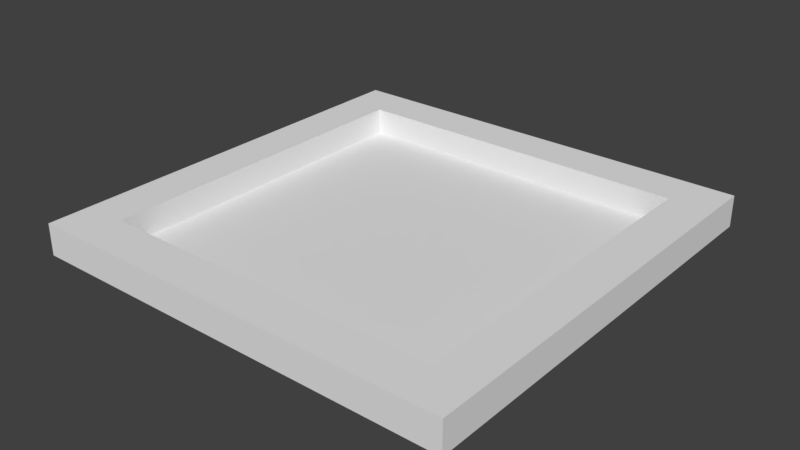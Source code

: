 # Source: arena.blend  (saved by Blender 2.78.0; exported with 4.5.12 LTS)
import bpy
from mathutils import Matrix  # noqa: F401  (used for matrix-valued properties, if any)

bpy.ops.wm.read_factory_settings(use_empty=True)
scene = bpy.context.scene
scene.name = 'Scene'

# ---- collections
col_collection_1 = bpy.data.collections.new('Collection 1'); scene.collection.children.link(col_collection_1)

# ---- materials (node trees are filled in below, after node groups)
mat_arenamaterial = bpy.data.materials.new('arenaMaterial')
mat_arenamaterial.alpha_threshold = 0.0
mat_arenamaterial.use_transparent_shadow = False
mat_arenamaterial.roughness = 0.5

# ---- material node trees

# ---- world
world_world = bpy.data.worlds.new('World'); scene.world = world_world
world_world.color = (0.05088, 0.05088, 0.05088)
world_world.use_sun_shadow = False
world_world.sun_shadow_jitter_overblur = 0.0
world_world.cycles.sampling_method = 'MANUAL'

# ---- meshes
me_cube_001 = bpy.data.meshes.new('Cube.001')
me_cube_001.from_pydata([(-20.0, -16.0, -0.4559), (-20.0, -16.0, 2.456), (-20.0, 16.0, 2.456), (-16.0, -16.0, -0.4559), (-16.0, -16.0, 2.456), (-16.0, 16.0, -0.4559), (-16.0, 16.0, 2.456), (-20.0, -20.0, -0.4559), (-20.0, -20.0, 2.456), (-16.0, -20.0, 2.456), (-16.0, -20.0, -0.4559), (16.0, -16.0, 2.456), (16.0, -16.0, -0.4559), (16.0, -20.0, 2.456), (16.0, -20.0, -0.4559), (20.0, -16.0, 2.456), (20.0, -16.0, -0.4559), (20.0, -20.0, 2.456), (20.0, -20.0, -0.4559), (16.0, 16.0, 2.456), (16.0, 16.0, -0.4559), (20.0, 16.0, 2.456), (20.0, 16.0, -0.4559), (16.0, 20.0, 2.456), (16.0, 20.0, -0.4559), (20.0, 20.0, 2.456), (20.0, 20.0, -0.4559), (-16.0, 20.0, 2.456), (-16.0, 20.0, -0.4559), (-20.0, 16.0, -0.4559), (-20.0, 20.0, 2.456), (-20.0, 20.0, -0.4559)], [], [(0, 1, 2, 29), (24, 20, 5, 28), (5, 6, 4, 3), (1, 0, 7, 8), (29, 5, 3, 0), (6, 2, 1, 4), (10, 9, 8, 7), (0, 3, 10, 7), (4, 1, 8, 9), (4, 9, 13, 11), (11, 13, 17, 15), (9, 10, 14, 13), (3, 4, 11, 12), (10, 3, 12, 14), (16, 15, 17, 18), (13, 14, 18, 17), (14, 12, 16, 18), (15, 16, 22, 21), (22, 20, 24, 26), (16, 12, 20, 22), (11, 15, 21, 19), (12, 11, 19, 20), (24, 23, 25, 26), (21, 22, 26, 25), (19, 21, 25, 23), (23, 24, 28, 27), (19, 23, 27, 6), (20, 19, 6, 5), (6, 27, 30, 2), (5, 6, 2, 29), (28, 5, 29, 31), (27, 28, 31, 30), (29, 2, 30, 31)])
_uv = me_cube_001.uv_layers.new(name='UVMap')
_uv.uv.foreach_set('vector', [-0.125, 0.0, -0.125, 0.0, -0.125, 1.0, -0.125, 1.0, 1.0, 1.125, 1.0, 1.0, -5.96e-08, 1.0, 0.0, 1.125, -5.96e-08, 1.0, -5.96e-08, 1.0, 0.0, 0.0, 0.0, 0.0, -0.125, 0.0, -0.125, 0.0, -0.125, -0.125, -0.125, -0.125, -0.125, 1.0, -5.96e-08, 1.0, 0.0, 0.0, -0.125, 0.0, -5.96e-08, 1.0, -0.125, 1.0, -0.125, 0.0, 0.0, 0.0, 0.0, -0.125, 0.0, -0.125, -0.125, -0.125, -0.125, -0.125, -0.125, 0.0, 0.0, 0.0, 0.0, -0.125, -0.125, -0.125, 0.0, 0.0, -0.125, 0.0, -0.125, -0.125, 0.0, -0.125, 0.0, 0.0, 0.0, -0.125, 1.0, -0.125, 1.0, 0.0, 1.0, 0.0, 1.0, -0.125, 1.125, -0.125, 1.125, 0.0, 0.0, -0.125, 0.0, -0.125, 1.0, -0.125, 1.0, -0.125, 0.0, 0.0, 0.0, 0.0, 1.0, 0.0, 1.0, 0.0, 0.0, -0.125, 0.0, 0.0, 1.0, 0.0, 1.0, -0.125, 1.125, 0.0, 1.125, 0.0, 1.125, -0.125, 1.125, -0.125, 1.0, -0.125, 1.0, -0.125, 1.125, -0.125, 1.125, -0.125, 1.0, -0.125, 1.0, 0.0, 1.125, 0.0, 1.125, -0.125, 1.125, 0.0, 1.125, 0.0, 1.125, 1.0, 1.125, 1.0, 1.125, 1.0, 1.0, 1.0, 1.0, 1.125, 1.125, 1.125, 1.125, 0.0, 1.0, 0.0, 1.0, 1.0, 1.125, 1.0, 1.0, 0.0, 1.125, 0.0, 1.125, 1.0, 1.0, 1.0, 1.0, 0.0, 1.0, 0.0, 1.0, 1.0, 1.0, 1.0, 1.0, 1.125, 1.0, 1.125, 1.125, 1.125, 1.125, 1.125, 1.125, 1.0, 1.125, 1.0, 1.125, 1.125, 1.125, 1.125, 1.0, 1.0, 1.125, 1.0, 1.125, 1.125, 1.0, 1.125, 1.0, 1.125, 1.0, 1.125, 0.0, 1.125, 0.0, 1.125, 1.0, 1.0, 1.0, 1.125, 0.0, 1.125, -5.96e-08, 1.0, 1.0, 1.0, 1.0, 1.0, -5.96e-08, 1.0, -5.96e-08, 1.0, -5.96e-08, 1.0, 0.0, 1.125, -0.125, 1.125, -0.125, 1.0, -5.96e-08, 1.0, -5.96e-08, 1.0, -0.125, 1.0, -0.125, 1.0, 0.0, 1.125, -5.96e-08, 1.0, -0.125, 1.0, -0.125, 1.125, 0.0, 1.125, 0.0, 1.125, -0.125, 1.125, -0.125, 1.125, -0.125, 1.0, -0.125, 1.0, -0.125, 1.125, -0.125, 1.125])
me_cube_001.materials.append(mat_arenamaterial)
me_cube_001.use_remesh_preserve_volume = False
me_cube_001.use_remesh_preserve_attributes = False
me_cube_001.use_mirror_vertex_groups = False
me_cube_001.update()
me_plane = bpy.data.meshes.new('Plane')
me_plane.from_pydata([(-16.0, -16.0, 0.0), (16.0, -16.0, 0.0), (-16.0, 16.0, 0.0), (16.0, 16.0, 0.0)], [], [(0, 1, 3, 2)])
_uv = me_plane.uv_layers.new(name='UVMap')
_uv.uv.foreach_set('vector', [0.0, 0.0, 1.0, 0.0, 1.0, 1.0, 0.0, 1.0])
me_plane.use_remesh_preserve_volume = False
me_plane.use_remesh_preserve_attributes = False
me_plane.use_mirror_vertex_groups = False
me_plane.update()

# ---- objects
ob_cube = bpy.data.objects.new('Cube', me_cube_001)
ob_plane = bpy.data.objects.new('Plane', me_plane)

# ---- transforms, parenting, visibility, modifiers, constraints
ob_cube.location = (0.0, 0.0, 0.0)
ob_cube.lineart.crease_threshold = 0.0
ob_plane.location = (0.0, 0.0, 0.0)
ob_plane.lineart.crease_threshold = 0.0

# ---- collection membership
col_collection_1.objects.link(ob_cube)
col_collection_1.objects.link(ob_plane)

# ---- scene / render settings (as saved in the file)
scene.frame_start = 1; scene.frame_end = 250; scene.frame_set(1)
scene.render.engine = 'BLENDER_EEVEE_NEXT'
scene.render.resolution_percentage = 50
scene.render.dither_intensity = 0.0
scene.cycles.use_denoising = False
scene.cycles.samples = 128
scene.cycles.sampling_pattern = 'TABULATED_SOBOL'
scene.cycles.light_sampling_threshold = 0.0
scene.cycles.use_adaptive_sampling = False
scene.cycles.use_light_tree = False
scene.cycles.blur_glossy = 0.0
scene.cycles.sample_clamp_indirect = 0.0
scene.view_settings.view_transform = 'Standard'
bpy.context.view_layer.update()

# ---- added for rendering (the .blend has no active camera and no usable light): camera, sun
cam_auto = bpy.data.cameras.new('AutoCamera')
cam_auto.lens = 50.0
cam_auto.sensor_width = 36.0
cam_auto.clip_end = 1000.0
ob_auto_camera = bpy.data.objects.new('AutoCamera', cam_auto)
scene.collection.objects.link(ob_auto_camera)
ob_auto_camera.location = (52.4079, -62.8895, 42.9263)
ob_auto_camera.rotation_euler = (1.09748, -7.21219e-08, 0.694738)
scene.camera = ob_auto_camera
light_auto_sun = bpy.data.lights.new('AutoSun', 'SUN')
light_auto_sun.energy = 3.0
light_auto_sun.angle = 0.0523599
ob_auto_sun = bpy.data.objects.new('AutoSun', light_auto_sun)
scene.collection.objects.link(ob_auto_sun)
ob_auto_sun.rotation_euler = (0.872665, 0.174533, 0.523599)
bpy.context.view_layer.update()
